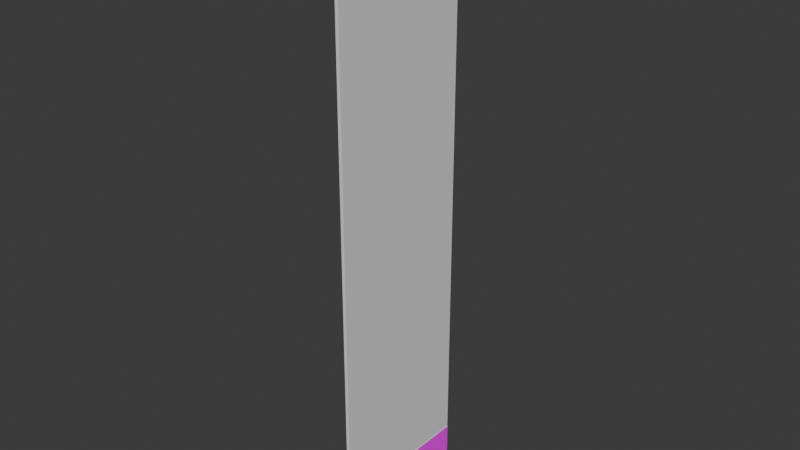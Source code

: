 # Source: Wand01.blend  (saved by Blender 4.0.36; exported with 4.5.12 LTS)
import bpy
from mathutils import Matrix  # noqa: F401  (used for matrix-valued properties, if any)

bpy.ops.wm.read_factory_settings(use_empty=True)
scene = bpy.context.scene
scene.name = 'Scene'

# ---- collections
col_collection = bpy.data.collections.new('Collection'); scene.collection.children.link(col_collection)

# ---- images (referenced by path relative to the original .blend; pixels are not part of the script)
import os
ASSET_DIR = os.environ.get("B2B_ASSET_DIR", "")  # directory of the original .blend (textures are referenced by path, not embedded)
HERE = os.path.dirname(os.path.abspath(__file__))  # packed textures are extracted next to this script under _unpacked/

def load_image(name, relpath, width, height, colorspace="sRGB"):
    """Load a texture the original file referenced (path relative to the .blend, or extracted next to this script)."""
    p = next((c for c in (os.path.join(HERE, relpath), os.path.join(ASSET_DIR, relpath)) if relpath and os.path.exists(c)), "")
    if p:
        img = bpy.data.images.load(p, check_existing=True)
        img.name = name
    else:  # same state as the original file: an image datablock whose file is absent (Cycles renders it pink)
        img = bpy.data.images.new(name, width, height)
        img.source = "FILE"
        img.filepath = "//" + (relpath or name)
    img.colorspace_settings.name = colorspace
    return img
img_brushed_metal_roughness_png = load_image('brushed-metal_roughness.png', 'ExportedFbx/StaticMesh/wip/brushed-metal-ue/brushed-metal_roughness.png', 1024, 1024, 'sRGB')
img_brushed_metal_normal_dx_png = load_image('brushed-metal_normal-dx.png', 'ExportedFbx/StaticMesh/wip/brushed-metal-ue/brushed-metal_normal-dx.png', 1024, 1024, 'sRGB')
img_brushed_metal_metallic_png = load_image('brushed-metal_metallic.png', 'ExportedFbx/StaticMesh/wip/brushed-metal-ue/brushed-metal_metallic.png', 1024, 1024, 'sRGB')
img_brushed_metal_ao_png = load_image('brushed-metal_ao.png', 'ExportedFbx/StaticMesh/wip/brushed-metal-ue/brushed-metal_ao.png', 1024, 1024, 'sRGB')
img_brushed_metal_albedo_png = load_image('brushed-metal_albedo.png', 'ExportedFbx/StaticMesh/wip/brushed-metal-ue/brushed-metal_albedo.png', 1024, 1024, 'sRGB')

# ---- materials (node trees are filled in below, after node groups)
mat_wallmetal = bpy.data.materials.new('WallMetal')
mat_wallmetal.use_transparent_shadow = False
mat_walltexture = bpy.data.materials.new('WallTexture')
mat_walltexture.use_transparent_shadow = False

# ---- material node trees
mat_wallmetal.use_nodes = True; mat_wallmetal.node_tree.nodes.clear()
_N = mat_wallmetal.node_tree.nodes; _L = mat_wallmetal.node_tree.links
n0 = _N.new('ShaderNodeTexImage'); n0.name = 'Image Texture.004'; n0.location = (-806, -121)
n0.image = img_brushed_metal_roughness_png
n1 = _N.new('ShaderNodeTexImage'); n1.name = 'Image Texture'; n1.location = (-583, 115)
n1.image = img_brushed_metal_normal_dx_png
n2 = _N.new('ShaderNodeBsdfPrincipled'); n2.name = 'Principled BSDF'; n2.location = (10, 300)
n2.inputs[3].default_value = 1.45
n3 = _N.new('ShaderNodeOutputMaterial'); n3.name = 'Material Output'; n3.location = (337, 296)
n4 = _N.new('ShaderNodeTexImage'); n4.name = 'Image Texture.001'; n4.location = (-477, -189)
n4.image = img_brushed_metal_metallic_png
n5 = _N.new('ShaderNodeTexImage'); n5.name = 'Image Texture.002'; n5.location = (-900, 248)
n5.image = img_brushed_metal_ao_png
n6 = _N.new('ShaderNodeTexImage'); n6.name = 'Image Texture.003'; n6.location = (-1034, 306)
n6.hide = True
n6.image = img_brushed_metal_albedo_png
n7 = _N.new('ShaderNodeMix'); n7.name = 'Mix'; n7.location = (-462, 415)
n7.data_type = 'RGBA'
n7.blend_type = 'MULTIPLY'
n7.inputs[0].default_value = 0.775
_L.new(n2.outputs[0], n3.inputs[0])
_L.new(n1.outputs[0], n2.inputs[5])
_L.new(n7.outputs[2], n2.inputs[0])
_L.new(n4.outputs[0], n2.inputs[1])
_L.new(n0.outputs[0], n2.inputs[2])
_L.new(n6.outputs[0], n7.inputs[6])
_L.new(n5.outputs[0], n7.inputs[7])
n3.is_active_output = True
mat_walltexture.use_nodes = True; mat_walltexture.node_tree.nodes.clear()
_N = mat_walltexture.node_tree.nodes; _L = mat_walltexture.node_tree.links
n0 = _N.new('ShaderNodeBsdfPrincipled'); n0.name = 'Principled BSDF'; n0.location = (10, 300)
n0.inputs[3].default_value = 1.45
n1 = _N.new('ShaderNodeOutputMaterial'); n1.name = 'Material Output'; n1.location = (300, 300)
n2 = _N.new('ShaderNodeRGB'); n2.name = 'RGB'; n2.location = (-457, 347)
n2.outputs[0].default_value = (0.7874, 0.7874, 0.7874, 1.0)
_L.new(n0.outputs[0], n1.inputs[0])
_L.new(n2.outputs[0], n0.inputs[0])
n1.is_active_output = True

# ---- world
world_world = bpy.data.worlds.new('World'); scene.world = world_world
world_world.use_nodes = True; world_world.node_tree.nodes.clear()
_N = world_world.node_tree.nodes; _L = world_world.node_tree.links
n0 = _N.new('ShaderNodeOutputWorld'); n0.name = 'World Output'; n0.location = (300, 300)
n1 = _N.new('ShaderNodeBackground'); n1.name = 'Background'; n1.location = (10, 300)
n1.inputs[0].default_value = (0.05088, 0.05088, 0.05088, 1.0)
_L.new(n1.outputs[0], n0.inputs[0])
n0.is_active_output = True
world_world.color = (0.05088, 0.05088, 0.05088)
world_world.use_sun_shadow = False
world_world.sun_shadow_jitter_overblur = 0.0

# ---- meshes
me_cube_001 = bpy.data.meshes.new('Cube.001')
me_cube_001.from_pydata([(-0.3483, -12.47, -54.07), (-0.3483, -12.47, 43.97), (-0.3483, 12.47, -54.07), (-0.3483, 12.47, 43.97), (0.352, -12.47, -54.07), (0.3454, -12.47, 43.97), (0.352, 12.47, -54.07), (0.3454, 12.47, 43.97), (0.05696, 12.47, -54.07), (-0.05502, 12.47, -54.07), (-0.05609, 12.47, 43.97), (0.05484, 12.47, 43.97), (-0.05502, -12.47, -54.07), (0.05696, -12.47, -54.07), (0.05484, -12.47, 43.97), (-0.05609, -12.47, 43.97), (0.05686, 12.4, -53.98), (-0.05492, 12.4, -53.98), (-0.05598, 12.4, 43.88), (0.05474, 12.4, 43.88), (-0.05492, -12.4, -53.98), (0.05686, -12.4, -53.98), (0.05474, -12.4, 43.88), (-0.05598, -12.4, 43.88), (-0.3483, -12.47, 38.85), (-0.3483, 12.47, 38.85), (0.3457, 12.47, 38.85), (0.3457, -12.47, 38.85), (0.05495, -12.47, 38.85), (-0.05603, -12.47, 38.85), (-0.05603, 12.47, 38.85), (0.05495, 12.47, 38.85), (0.05485, -12.4, 38.77), (-0.05593, -12.4, 38.77), (-0.05593, 12.4, 38.77), (0.05485, 12.4, 38.77), (-0.2761, 12.47, -54.07), (-0.2761, -12.47, -54.07), (-0.2761, 12.47, 38.85), (-0.04357, 12.47, -54.07), (0.2741, 12.47, 38.85), (0.2791, 12.47, -54.07), (0.2791, -12.47, -54.07), (0.2741, -12.47, 38.85), (0.0452, -12.47, -54.07), (0.0452, 12.47, -54.07), (0.04512, -12.4, -53.98), (-0.04357, -12.47, -54.07), (-0.04349, 12.4, -53.98), (0.0436, -12.47, 38.85), (-0.04437, -12.47, 38.85), (-0.04437, 12.47, 38.85), (0.0436, 12.47, 38.85), (0.04512, 12.4, -53.98), (-0.04349, -12.4, -53.98), (0.04352, -12.4, 38.77), (-0.04428, -12.4, 38.77), (-0.04428, 12.4, 38.77), (0.04352, 12.4, 38.77), (-0.2761, -12.47, 38.85), (-0.2761, 12.47, -48.98), (0.2788, 12.47, -48.98), (0.2788, -12.47, -48.98), (0.04511, -12.47, -48.98), (-0.04361, -12.47, -48.98), (-0.04361, 12.47, -48.98), (0.04511, 12.47, -48.98), (0.04503, -12.4, -48.9), (-0.04353, -12.4, -48.9), (-0.04353, 12.4, -48.9), (0.04503, 12.4, -48.9), (-0.2761, -12.47, -48.98), (-0.3456, 12.47, -54.07), (-0.3456, -12.47, -54.07), (-0.3456, 12.47, -48.98), (-0.05475, 12.47, -54.07), (0.3485, 12.47, -48.98), (0.3489, 12.47, -54.07), (0.3489, -12.47, -54.07), (0.3485, -12.47, -48.98), (0.05629, -12.47, -54.07), (0.05629, 12.47, -54.07), (0.05619, -12.4, -53.98), (-0.05475, -12.47, -54.07), (-0.05465, 12.4, -53.98), (0.05618, -12.47, -48.98), (-0.05481, -12.47, -48.98), (-0.05481, 12.47, -48.98), (0.05618, 12.47, -48.98), (0.05619, 12.4, -53.98), (-0.05465, -12.4, -53.98), (0.05608, -12.4, -48.9), (-0.05471, -12.4, -48.9), (-0.05471, 12.4, -48.9), (0.05608, 12.4, -48.9), (-0.3456, -12.47, -48.98)], [], [(24, 1, 3, 25), (31, 11, 7, 26), (26, 7, 5, 27), (29, 15, 1, 24), (8, 6, 4, 13), (10, 3, 1, 15), (7, 11, 14, 5), (14, 11, 19, 22), (2, 9, 12, 0), (12, 9, 17, 20), (27, 5, 14, 28), (28, 14, 22, 32), (25, 3, 10, 30), (30, 10, 18, 34), (19, 18, 23, 22), (17, 16, 21, 20), (32, 22, 23, 33), (34, 18, 19, 35), (20, 21, 46, 54), (24, 25, 38, 59), (8, 13, 21, 16), (10, 15, 23, 18), (15, 29, 33, 23), (11, 31, 35, 19), (2, 0, 37, 36), (32, 33, 56, 55), (4, 6, 41, 42), (31, 26, 40, 52), (34, 35, 58, 57), (16, 17, 48, 53), (26, 27, 43, 40), (21, 13, 44, 46), (35, 31, 52, 58), (8, 16, 53, 45), (70, 66, 88, 94), (42, 41, 77, 78), (69, 57, 58, 70), (67, 55, 56, 68), (65, 51, 57, 69), (60, 38, 51, 65), (63, 49, 55, 67), (62, 43, 49, 63), (64, 50, 59, 71), (61, 40, 43, 62), (66, 52, 40, 61), (71, 59, 38, 60), (30, 34, 57, 51), (0, 12, 47, 37), (25, 30, 51, 38), (17, 9, 39, 48), (13, 4, 42, 44), (28, 32, 55, 49), (12, 20, 54, 47), (27, 28, 49, 43), (9, 2, 36, 39), (33, 29, 50, 56), (6, 8, 45, 41), (29, 24, 59, 50), (64, 71, 95, 86), (68, 64, 86, 92), (61, 62, 79, 76), (48, 39, 75, 84), (69, 70, 94, 93), (39, 36, 72, 75), (66, 61, 76, 88), (37, 47, 83, 73), (67, 68, 92, 91), (54, 46, 82, 90), (50, 64, 68, 56), (52, 66, 70, 58), (88, 81, 89, 94), (86, 83, 90, 92), (73, 95, 74, 72), (81, 88, 76, 77), (77, 76, 79, 78), (83, 86, 95, 73), (78, 79, 85, 80), (80, 85, 91, 82), (72, 74, 87, 75), (75, 87, 93, 84), (82, 91, 92, 90), (84, 93, 94, 89), (62, 63, 85, 79), (63, 67, 91, 85), (44, 42, 78, 80), (47, 54, 90, 83), (60, 65, 87, 74), (41, 45, 81, 77), (45, 53, 89, 81), (36, 37, 73, 72), (53, 48, 84, 89), (65, 69, 93, 87), (46, 44, 80, 82), (71, 60, 74, 95)])
me_cube_001.polygons.foreach_set('material_index', [0, 0, 0, 0, 0, 0, 0, 0, 0, 0, 0, 0, 0, 0, 0, 0, 0, 0, 0, 0, 0, 0, 0, 0, 0, 0, 0, 0, 0, 0, 0, 0, 0, 0, 1, 0, 1, 1, 1, 1, 1, 1, 1, 1, 1, 1, 0, 0, 0, 0, 0, 0, 0, 0, 0, 0, 0, 0, 1, 1, 1, 0, 1, 0, 1, 0, 1, 0, 1, 1, 0, 0, 0, 0, 0, 0, 0, 0, 0, 0, 0, 0, 1, 1, 0, 0, 1, 0, 0, 0, 0, 1, 0, 1])
_uv = me_cube_001.uv_layers.new(name='UVMap')
_uv.uv.foreach_set('vector', [0.7388, 0.5696, 0.6806, 0.5696, 0.6806, 0.2862, 0.7388, 0.2862, 0.6244, 0.06176, 0.6244, 0.003595, 0.6277, 0.003595, 0.6277, 0.06176, 0.7315, 0.2847, 0.6733, 0.2847, 0.6733, 0.00128, 0.7315, 0.00128, 0.6342, 0.06176, 0.6342, 0.003595, 0.6375, 0.003595, 0.6375, 0.06176, 0.613, 0.8546, 0.6097, 0.8546, 0.6097, 0.5712, 0.613, 0.5712, 0.7364, 0.2847, 0.7331, 0.2847, 0.7331, 0.00128, 0.7364, 0.00128, 0.6232, 0.8546, 0.6199, 0.8546, 0.6199, 0.5712, 0.6232, 0.5712, 0.6125, 0.2847, 0.6125, 0.00128, 0.6136, 0.002012, 0.6136, 0.2839, 0.6183, 0.5696, 0.6149, 0.5696, 0.6149, 0.2862, 0.6183, 0.2862, 0.6036, 0.001413, 0.6036, 0.2848, 0.6026, 0.2841, 0.6026, 0.002146, 0.6293, 0.06176, 0.6293, 0.003595, 0.6326, 0.003595, 0.6326, 0.06176, 0.6707, 0.2847, 0.6125, 0.2847, 0.6136, 0.2839, 0.6716, 0.2839, 0.6391, 0.06176, 0.6391, 0.003595, 0.6424, 0.003595, 0.6424, 0.06176, 0.678, 0.5696, 0.6199, 0.5696, 0.6209, 0.5689, 0.6789, 0.5689, 0.7417, 0.2832, 0.7404, 0.2832, 0.7404, 0.00128, 0.7417, 0.00128, 0.7417, 0.5667, 0.7404, 0.5667, 0.7404, 0.2848, 0.7417, 0.2848, 0.6405, 0.181, 0.6405, 0.123, 0.6418, 0.123, 0.6418, 0.181, 0.6391, 0.1214, 0.6391, 0.06334, 0.6403, 0.06334, 0.6403, 0.1214, 0.0004883, 0.0004883, 0.0004883, 0.0004883, 0.0004883, 0.0004883, 0.0004883, 0.0004883, 0.611, 0.00128, 0.611, 0.2847, 0.6101, 0.2847, 0.6101, 0.00128, 0.6062, 0.001413, 0.6062, 0.2848, 0.6052, 0.2841, 0.6052, 0.002146, 0.6199, 0.5696, 0.6199, 0.2862, 0.6209, 0.287, 0.6209, 0.5689, 0.6199, 0.2862, 0.678, 0.2862, 0.6789, 0.287, 0.6209, 0.287, 0.6125, 0.00128, 0.6707, 0.00128, 0.6716, 0.002012, 0.6136, 0.002012, 0.6101, 0.5696, 0.6101, 0.2862, 0.611, 0.2862, 0.611, 0.5696, 0.0004883, 0.0004883, 0.0004883, 0.0004883, 0.0004883, 0.0004883, 0.0004883, 0.0004883, 0.7388, 0.00128, 0.7388, 0.2847, 0.738, 0.2847, 0.738, 0.00128, 0.0004883, 0.0004883, 0.0004883, 0.0004883, 0.0004883, 0.0004883, 0.0004883, 0.0004883, 0.0004883, 0.0004883, 0.0004883, 0.0004883, 0.0004883, 0.0004883, 0.0004883, 0.0004883, 0.0004883, 0.0004883, 0.0004883, 0.0004883, 0.0004883, 0.0004883, 0.0004883, 0.0004883, 0.6125, 0.5696, 0.6125, 0.2862, 0.6134, 0.2862, 0.6134, 0.5696, 0.6153, 0.2421, 0.6153, 0.2432, 0.6151, 0.2432, 0.6151, 0.2421, 0.641, 0.2431, 0.641, 0.2421, 0.6412, 0.2421, 0.6412, 0.2431, 0.6169, 0.2432, 0.6169, 0.2421, 0.617, 0.2421, 0.617, 0.2432, 0.6308, 0.2421, 0.6308, 0.2431, 0.6307, 0.2431, 0.6307, 0.2421, 0.6086, 0.00128, 0.6086, 0.2847, 0.6078, 0.2847, 0.6078, 0.00128, 0.6, 0.9976, 0.6, 0.00128, 0.601, 0.00128, 0.601, 0.9976, 0.5974, 0.9976, 0.5974, 0.00128, 0.5984, 0.00128, 0.5984, 0.9976, 0.00591, 0.9995, 0.00591, 0.001421, 0.006643, 0.002331, 0.006643, 0.9986, 0.5932, 0.9994, 0.5932, 0.00128, 0.5958, 0.00128, 0.5958, 0.9994, 0.00128, 0.9995, 0.00128, 0.001421, 0.002012, 0.002331, 0.002012, 0.9986, 0.01054, 0.9994, 0.01054, 0.00128, 0.01316, 0.00128, 0.0132, 0.9994, 0.5889, 0.9994, 0.5889, 0.00128, 0.5916, 0.00128, 0.5916, 0.9994, 0.2997, 0.9994, 0.2997, 0.00128, 0.5831, 0.00128, 0.5831, 0.9994, 0.5847, 0.9994, 0.5847, 0.00128, 0.5873, 0.00128, 0.5874, 0.9994, 0.01478, 0.9994, 0.01478, 0.00128, 0.2982, 0.00128, 0.2982, 0.9994, 0.636, 0.2421, 0.636, 0.2431, 0.6359, 0.2431, 0.6359, 0.2421, 0.0004883, 0.0004883, 0.0004883, 0.0004883, 0.0004883, 0.0004883, 0.0004883, 0.0004883, 0.0004883, 0.0004883, 0.0004883, 0.0004883, 0.0004883, 0.0004883, 0.0004883, 0.0004883, 0.6274, 0.2421, 0.6274, 0.2432, 0.6272, 0.2432, 0.6272, 0.2421, 0.0004883, 0.0004883, 0.0004883, 0.0004883, 0.0004883, 0.0004883, 0.0004883, 0.0004883, 0.6377, 0.2421, 0.6377, 0.2431, 0.6376, 0.2431, 0.6376, 0.2421, 0.6238, 0.2432, 0.6238, 0.2421, 0.6239, 0.2421, 0.6239, 0.2432, 0.0004883, 0.0004883, 0.0004883, 0.0004883, 0.0004883, 0.0004883, 0.0004883, 0.0004883, 0.0004883, 0.0004883, 0.0004883, 0.0004883, 0.0004883, 0.0004883, 0.0004883, 0.0004883, 0.6393, 0.2431, 0.6393, 0.2421, 0.6395, 0.2421, 0.6395, 0.2431, 0.0004883, 0.0004883, 0.0004883, 0.0004883, 0.0004883, 0.0004883, 0.0004883, 0.0004883, 0.0004883, 0.0004883, 0.0004883, 0.0004883, 0.0004883, 0.0004883, 0.0004883, 0.0004883, 0.0004883, 0.0004883, 0.0004883, 0.0004883, 0.0004883, 0.0004883, 0.0004883, 0.0004883, 0.6325, 0.2421, 0.6325, 0.2431, 0.6324, 0.2431, 0.6324, 0.2421, 0.6026, 0.8546, 0.6026, 0.5712, 0.6034, 0.5712, 0.6034, 0.8546, 0.6256, 0.2421, 0.6256, 0.2432, 0.6255, 0.2432, 0.6255, 0.2421, 0.0004883, 0.0004883, 0.0004883, 0.0004883, 0.0004883, 0.0004883, 0.0004883, 0.0004883, 0.0004883, 0.0004883, 0.0004883, 0.0004883, 0.0004883, 0.0004883, 0.0004883, 0.0004883, 0.0004883, 0.0004883, 0.0004883, 0.0004883, 0.0004883, 0.0004883, 0.0004883, 0.0004883, 0.0004883, 0.0004883, 0.0004883, 0.0004883, 0.0004883, 0.0004883, 0.0004883, 0.0004883, 0.0004883, 0.0004883, 0.0004883, 0.0004883, 0.0004883, 0.0004883, 0.0004883, 0.0004883, 0.0004883, 0.0004883, 0.0004883, 0.0004883, 0.0004883, 0.0004883, 0.0004883, 0.0004883, 0.008959, 0.001421, 0.008959, 0.9995, 0.008226, 0.9986, 0.008226, 0.002331, 0.004328, 0.001421, 0.004328, 0.9995, 0.003595, 0.9986, 0.003595, 0.002331, 0.6182, 0.004647, 0.6182, 0.06251, 0.6175, 0.0615, 0.6175, 0.003736, 0.6205, 0.004647, 0.6205, 0.06251, 0.6198, 0.0615, 0.6198, 0.003736, 0.6826, 0.8546, 0.6247, 0.8546, 0.6247, 0.5712, 0.6826, 0.5712, 0.6405, 0.2405, 0.6405, 0.1826, 0.6438, 0.1826, 0.6438, 0.2405, 0.742, 0.8546, 0.6842, 0.8546, 0.6842, 0.5712, 0.742, 0.5712, 0.6274, 0.3464, 0.6274, 0.2886, 0.6307, 0.2886, 0.6307, 0.3464, 0.6225, 0.3464, 0.6225, 0.2886, 0.6258, 0.2886, 0.6258, 0.3464, 0.6151, 0.06251, 0.6151, 0.004647, 0.6159, 0.003736, 0.6159, 0.0615, 0.6322, 0.3464, 0.6322, 0.2886, 0.6356, 0.2886, 0.6356, 0.3464, 0.6221, 0.06251, 0.6221, 0.004647, 0.6228, 0.003736, 0.6228, 0.06149, 0.64, 0.3463, 0.64, 0.2886, 0.6412, 0.2886, 0.6412, 0.3463, 0.6371, 0.3463, 0.6371, 0.2886, 0.6384, 0.2886, 0.6384, 0.3463, 0.0004883, 0.0004883, 0.0004883, 0.0004883, 0.0004883, 0.0004883, 0.0004883, 0.0004883, 0.6289, 0.2431, 0.6289, 0.2421, 0.6291, 0.2421, 0.6291, 0.2431, 0.0004883, 0.0004883, 0.0004883, 0.0004883, 0.0004883, 0.0004883, 0.0004883, 0.0004883, 0.6203, 0.2432, 0.6203, 0.2421, 0.6205, 0.2421, 0.6205, 0.2432, 0.0004883, 0.0004883, 0.0004883, 0.0004883, 0.0004883, 0.0004883, 0.0004883, 0.0004883, 0.0004883, 0.0004883, 0.0004883, 0.0004883, 0.0004883, 0.0004883, 0.0004883, 0.0004883, 0.622, 0.2432, 0.622, 0.2421, 0.6222, 0.2421, 0.6222, 0.2432, 0.6073, 0.8546, 0.6073, 0.5712, 0.6081, 0.5712, 0.6081, 0.8546, 0.0004883, 0.0004883, 0.0004883, 0.0004883, 0.0004883, 0.0004883, 0.0004883, 0.0004883, 0.6341, 0.2431, 0.6341, 0.2421, 0.6343, 0.2421, 0.6343, 0.2431, 0.6187, 0.2421, 0.6187, 0.2432, 0.6186, 0.2432, 0.6186, 0.2421, 0.6057, 0.5712, 0.6057, 0.8546, 0.6049, 0.8546, 0.6049, 0.5712])
me_cube_001.materials.append(mat_wallmetal)
me_cube_001.materials.append(mat_walltexture)
me_cube_001.update()

# ---- objects
ob_wall01 = bpy.data.objects.new('Wall01', me_cube_001)

# ---- transforms, parenting, visibility, modifiers, constraints
ob_wall01.location = (0.0, 0.0, 0.0)

# ---- collection membership
scene.collection.objects.link(ob_wall01)

# ---- scene / render settings (as saved in the file)
scene.frame_start = 1; scene.frame_end = 250; scene.frame_set(52)
scene.render.engine = 'BLENDER_EEVEE_NEXT'
scene.cycles.sampling_pattern = 'TABULATED_SOBOL'
scene.unit_settings.scale_length = 0.01
bpy.context.view_layer.update()

# ---- added for rendering (the .blend has no active camera and no usable light): camera, sun
cam_auto = bpy.data.cameras.new('AutoCamera')
cam_auto.lens = 50.0
cam_auto.sensor_width = 36.0
cam_auto.clip_end = 1642.61
ob_auto_camera = bpy.data.objects.new('AutoCamera', cam_auto)
scene.collection.objects.link(ob_auto_camera)
ob_auto_camera.location = (93.5982, -112.316, 69.8251)
ob_auto_camera.rotation_euler = (1.09748, -7.21219e-08, 0.694738)
scene.camera = ob_auto_camera
light_auto_sun = bpy.data.lights.new('AutoSun', 'SUN')
light_auto_sun.energy = 3.0
light_auto_sun.angle = 0.0523599
ob_auto_sun = bpy.data.objects.new('AutoSun', light_auto_sun)
scene.collection.objects.link(ob_auto_sun)
ob_auto_sun.rotation_euler = (0.872665, 0.174533, 0.523599)
bpy.context.view_layer.update()

